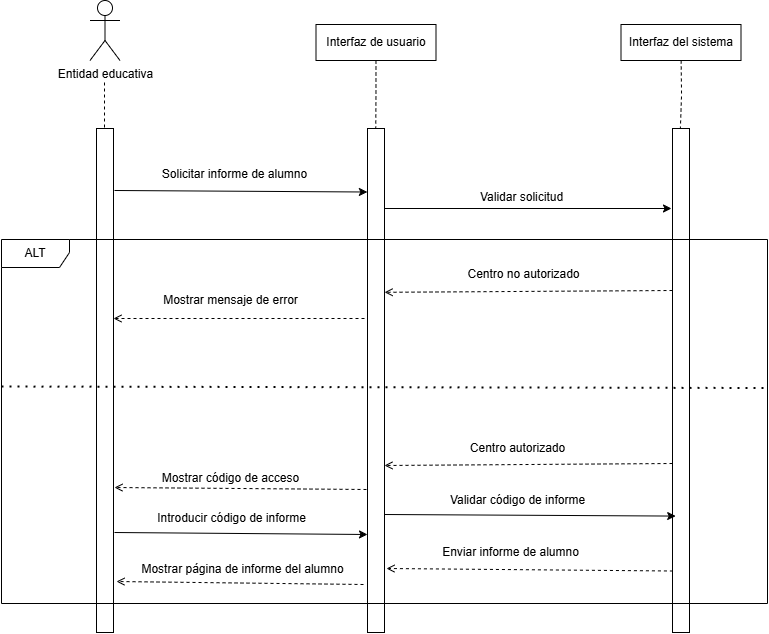

The diagram above was exported from draw.io. Its source (the exported page's mxGraphModel, read from the mxfile embedded in the PNG):
<mxGraphModel dx="2044" dy="1242" grid="0" gridSize="10" guides="1" tooltips="1" connect="1" arrows="1" fold="1" page="0" pageScale="1" pageWidth="827" pageHeight="1169" math="0" shadow="0">
  <root>
    <mxCell id="0" />
    <mxCell id="1" parent="0" />
    <mxCell id="UKP0AN-UZf64OEWKleeu-23" value="" style="rounded=0;whiteSpace=wrap;html=1;" vertex="1" parent="1">
      <mxGeometry x="30" y="-43" width="17" height="504" as="geometry" />
    </mxCell>
    <mxCell id="UKP0AN-UZf64OEWKleeu-24" value="" style="rounded=0;whiteSpace=wrap;html=1;" vertex="1" parent="1">
      <mxGeometry x="301" y="-43" width="17" height="504" as="geometry" />
    </mxCell>
    <mxCell id="UKP0AN-UZf64OEWKleeu-25" value="" style="rounded=0;whiteSpace=wrap;html=1;" vertex="1" parent="1">
      <mxGeometry x="606" y="-43" width="17" height="504" as="geometry" />
    </mxCell>
    <mxCell id="UKP0AN-UZf64OEWKleeu-28" style="edgeStyle=orthogonalEdgeStyle;rounded=0;orthogonalLoop=1;jettySize=auto;html=1;strokeColor=default;startArrow=none;startFill=0;endArrow=none;endFill=0;dashed=1;" edge="1" parent="1" target="UKP0AN-UZf64OEWKleeu-23">
      <mxGeometry relative="1" as="geometry">
        <mxPoint x="38" y="-89" as="sourcePoint" />
      </mxGeometry>
    </mxCell>
    <mxCell id="UKP0AN-UZf64OEWKleeu-26" value="Entidad educativa" style="shape=umlActor;verticalLabelPosition=bottom;verticalAlign=top;html=1;outlineConnect=0;" vertex="1" parent="1">
      <mxGeometry x="23.5" y="-171" width="30" height="60" as="geometry" />
    </mxCell>
    <mxCell id="UKP0AN-UZf64OEWKleeu-31" value="Interfaz de usuario" style="rounded=0;whiteSpace=wrap;html=1;" vertex="1" parent="1">
      <mxGeometry x="249.5" y="-147" width="120" height="36" as="geometry" />
    </mxCell>
    <mxCell id="UKP0AN-UZf64OEWKleeu-32" value="Interfaz del sistema" style="rounded=0;whiteSpace=wrap;html=1;" vertex="1" parent="1">
      <mxGeometry x="554.5" y="-147" width="120" height="36" as="geometry" />
    </mxCell>
    <mxCell id="UKP0AN-UZf64OEWKleeu-33" style="edgeStyle=orthogonalEdgeStyle;rounded=0;orthogonalLoop=1;jettySize=auto;html=1;strokeColor=default;startArrow=none;startFill=0;endArrow=none;endFill=0;dashed=1;" edge="1" parent="1" source="UKP0AN-UZf64OEWKleeu-31">
      <mxGeometry relative="1" as="geometry">
        <mxPoint x="309.25" y="-89" as="sourcePoint" />
        <mxPoint x="309.25" y="-43" as="targetPoint" />
      </mxGeometry>
    </mxCell>
    <mxCell id="UKP0AN-UZf64OEWKleeu-34" style="edgeStyle=orthogonalEdgeStyle;rounded=0;orthogonalLoop=1;jettySize=auto;html=1;strokeColor=default;startArrow=none;startFill=0;endArrow=none;endFill=0;dashed=1;" edge="1" parent="1">
      <mxGeometry relative="1" as="geometry">
        <mxPoint x="614.63" y="-111" as="sourcePoint" />
        <mxPoint x="613.88" y="-43" as="targetPoint" />
      </mxGeometry>
    </mxCell>
    <mxCell id="UKP0AN-UZf64OEWKleeu-35" value="" style="endArrow=classic;html=1;rounded=0;exitX=1.059;exitY=0.123;exitDx=0;exitDy=0;exitPerimeter=0;entryX=-0.007;entryY=0.126;entryDx=0;entryDy=0;entryPerimeter=0;" edge="1" parent="1" source="UKP0AN-UZf64OEWKleeu-23" target="UKP0AN-UZf64OEWKleeu-24">
      <mxGeometry width="50" height="50" relative="1" as="geometry">
        <mxPoint x="325" y="128" as="sourcePoint" />
        <mxPoint x="375" y="78" as="targetPoint" />
      </mxGeometry>
    </mxCell>
    <mxCell id="UKP0AN-UZf64OEWKleeu-36" value="Solicitar informe de alumno" style="text;html=1;align=center;verticalAlign=middle;resizable=0;points=[];autosize=1;strokeColor=none;fillColor=none;" vertex="1" parent="1">
      <mxGeometry x="86.5" y="-10" width="163" height="26" as="geometry" />
    </mxCell>
    <mxCell id="UKP0AN-UZf64OEWKleeu-37" value="" style="endArrow=classic;html=1;rounded=0;exitX=1.059;exitY=0.123;exitDx=0;exitDy=0;exitPerimeter=0;" edge="1" parent="1">
      <mxGeometry width="50" height="50" relative="1" as="geometry">
        <mxPoint x="318" y="37" as="sourcePoint" />
        <mxPoint x="605" y="37" as="targetPoint" />
      </mxGeometry>
    </mxCell>
    <mxCell id="UKP0AN-UZf64OEWKleeu-38" value="Validar solicitud" style="text;html=1;align=center;verticalAlign=middle;resizable=0;points=[];autosize=1;strokeColor=none;fillColor=none;" vertex="1" parent="1">
      <mxGeometry x="404" y="13" width="101" height="26" as="geometry" />
    </mxCell>
    <mxCell id="UKP0AN-UZf64OEWKleeu-39" value="ALT" style="shape=umlFrame;whiteSpace=wrap;html=1;pointerEvents=0;recursiveResize=0;container=1;collapsible=0;width=68;height=28;" vertex="1" parent="1">
      <mxGeometry x="-65" y="68" width="766" height="364" as="geometry" />
    </mxCell>
    <mxCell id="UKP0AN-UZf64OEWKleeu-45" value="Centro no autorizado" style="text;html=1;align=center;verticalAlign=middle;resizable=0;points=[];autosize=1;strokeColor=none;fillColor=none;" vertex="1" parent="UKP0AN-UZf64OEWKleeu-39">
      <mxGeometry x="457" y="22" width="130" height="26" as="geometry" />
    </mxCell>
    <mxCell id="UKP0AN-UZf64OEWKleeu-46" value="" style="endArrow=open;html=1;rounded=0;entryX=1.006;entryY=0.325;entryDx=0;entryDy=0;entryPerimeter=0;dashed=1;endFill=0;" edge="1" parent="UKP0AN-UZf64OEWKleeu-39">
      <mxGeometry width="50" height="50" relative="1" as="geometry">
        <mxPoint x="363" y="79" as="sourcePoint" />
        <mxPoint x="112" y="79" as="targetPoint" />
      </mxGeometry>
    </mxCell>
    <mxCell id="UKP0AN-UZf64OEWKleeu-47" value="Mostrar mensaje de error" style="text;html=1;align=center;verticalAlign=middle;resizable=0;points=[];autosize=1;strokeColor=none;fillColor=none;" vertex="1" parent="UKP0AN-UZf64OEWKleeu-39">
      <mxGeometry x="152" y="48" width="153" height="26" as="geometry" />
    </mxCell>
    <mxCell id="UKP0AN-UZf64OEWKleeu-48" value="" style="endArrow=open;html=1;rounded=0;entryX=1.006;entryY=0.325;entryDx=0;entryDy=0;entryPerimeter=0;dashed=1;endFill=0;" edge="1" parent="UKP0AN-UZf64OEWKleeu-39">
      <mxGeometry width="50" height="50" relative="1" as="geometry">
        <mxPoint x="671" y="224" as="sourcePoint" />
        <mxPoint x="383" y="226" as="targetPoint" />
      </mxGeometry>
    </mxCell>
    <mxCell id="UKP0AN-UZf64OEWKleeu-50" value="" style="endArrow=open;html=1;rounded=0;dashed=1;endFill=0;" edge="1" parent="UKP0AN-UZf64OEWKleeu-39">
      <mxGeometry width="50" height="50" relative="1" as="geometry">
        <mxPoint x="365" y="250" as="sourcePoint" />
        <mxPoint x="113" y="248" as="targetPoint" />
      </mxGeometry>
    </mxCell>
    <mxCell id="UKP0AN-UZf64OEWKleeu-49" value="Centro autorizado" style="text;html=1;align=center;verticalAlign=middle;resizable=0;points=[];autosize=1;strokeColor=none;fillColor=none;" vertex="1" parent="UKP0AN-UZf64OEWKleeu-39">
      <mxGeometry x="459" y="196" width="113" height="26" as="geometry" />
    </mxCell>
    <mxCell id="UKP0AN-UZf64OEWKleeu-52" value="" style="endArrow=classic;html=1;rounded=0;exitX=1.059;exitY=0.123;exitDx=0;exitDy=0;exitPerimeter=0;entryX=-0.007;entryY=0.126;entryDx=0;entryDy=0;entryPerimeter=0;" edge="1" parent="UKP0AN-UZf64OEWKleeu-39">
      <mxGeometry width="50" height="50" relative="1" as="geometry">
        <mxPoint x="113" y="293" as="sourcePoint" />
        <mxPoint x="366" y="295" as="targetPoint" />
      </mxGeometry>
    </mxCell>
    <mxCell id="UKP0AN-UZf64OEWKleeu-54" value="" style="endArrow=classic;html=1;rounded=0;exitX=1.059;exitY=0.123;exitDx=0;exitDy=0;exitPerimeter=0;entryX=0.188;entryY=0.769;entryDx=0;entryDy=0;entryPerimeter=0;" edge="1" parent="UKP0AN-UZf64OEWKleeu-39" target="UKP0AN-UZf64OEWKleeu-25">
      <mxGeometry width="50" height="50" relative="1" as="geometry">
        <mxPoint x="383" y="275" as="sourcePoint" />
        <mxPoint x="636" y="277" as="targetPoint" />
      </mxGeometry>
    </mxCell>
    <mxCell id="UKP0AN-UZf64OEWKleeu-55" value="Validar código de informe" style="text;html=1;align=center;verticalAlign=middle;resizable=0;points=[];autosize=1;strokeColor=none;fillColor=none;" vertex="1" parent="UKP0AN-UZf64OEWKleeu-39">
      <mxGeometry x="439" y="248" width="153" height="26" as="geometry" />
    </mxCell>
    <mxCell id="UKP0AN-UZf64OEWKleeu-56" value="" style="endArrow=open;html=1;rounded=0;dashed=1;endFill=0;exitX=0.025;exitY=0.878;exitDx=0;exitDy=0;exitPerimeter=0;" edge="1" parent="UKP0AN-UZf64OEWKleeu-39" source="UKP0AN-UZf64OEWKleeu-25">
      <mxGeometry width="50" height="50" relative="1" as="geometry">
        <mxPoint x="637" y="331" as="sourcePoint" />
        <mxPoint x="385" y="329" as="targetPoint" />
      </mxGeometry>
    </mxCell>
    <mxCell id="UKP0AN-UZf64OEWKleeu-58" value="" style="endArrow=open;html=1;rounded=0;dashed=1;endFill=0;" edge="1" parent="UKP0AN-UZf64OEWKleeu-39">
      <mxGeometry width="50" height="50" relative="1" as="geometry">
        <mxPoint x="362" y="345" as="sourcePoint" />
        <mxPoint x="115" y="342" as="targetPoint" />
      </mxGeometry>
    </mxCell>
    <mxCell id="UKP0AN-UZf64OEWKleeu-59" value="Mostrar página de informe del alumno" style="text;html=1;align=center;verticalAlign=middle;resizable=0;points=[];autosize=1;strokeColor=none;fillColor=none;" vertex="1" parent="UKP0AN-UZf64OEWKleeu-39">
      <mxGeometry x="131" y="317" width="220" height="26" as="geometry" />
    </mxCell>
    <mxCell id="UKP0AN-UZf64OEWKleeu-42" value="" style="endArrow=none;dashed=1;html=1;dashPattern=1 3;strokeWidth=2;rounded=0;entryX=0.999;entryY=0.408;entryDx=0;entryDy=0;entryPerimeter=0;" edge="1" parent="1" target="UKP0AN-UZf64OEWKleeu-39">
      <mxGeometry width="50" height="50" relative="1" as="geometry">
        <mxPoint x="-65" y="215" as="sourcePoint" />
        <mxPoint x="375" y="113" as="targetPoint" />
      </mxGeometry>
    </mxCell>
    <mxCell id="UKP0AN-UZf64OEWKleeu-44" value="" style="endArrow=open;html=1;rounded=0;entryX=1.006;entryY=0.325;entryDx=0;entryDy=0;entryPerimeter=0;dashed=1;endFill=0;" edge="1" parent="1" target="UKP0AN-UZf64OEWKleeu-24">
      <mxGeometry width="50" height="50" relative="1" as="geometry">
        <mxPoint x="606" y="119" as="sourcePoint" />
        <mxPoint x="615" y="47" as="targetPoint" />
      </mxGeometry>
    </mxCell>
    <mxCell id="UKP0AN-UZf64OEWKleeu-51" value="Mostrar código de acceso" style="text;html=1;align=center;verticalAlign=middle;resizable=0;points=[];autosize=1;strokeColor=none;fillColor=none;" vertex="1" parent="1">
      <mxGeometry x="86" y="294" width="155" height="26" as="geometry" />
    </mxCell>
    <mxCell id="UKP0AN-UZf64OEWKleeu-53" value="Introducir código de informe" style="text;html=1;align=center;verticalAlign=middle;resizable=0;points=[];autosize=1;strokeColor=none;fillColor=none;" vertex="1" parent="1">
      <mxGeometry x="81" y="334" width="167" height="26" as="geometry" />
    </mxCell>
    <mxCell id="UKP0AN-UZf64OEWKleeu-57" value="Enviar informe de alumno" style="text;html=1;align=center;verticalAlign=middle;resizable=0;points=[];autosize=1;strokeColor=none;fillColor=none;" vertex="1" parent="1">
      <mxGeometry x="366" y="368" width="155" height="26" as="geometry" />
    </mxCell>
  </root>
</mxGraphModel>